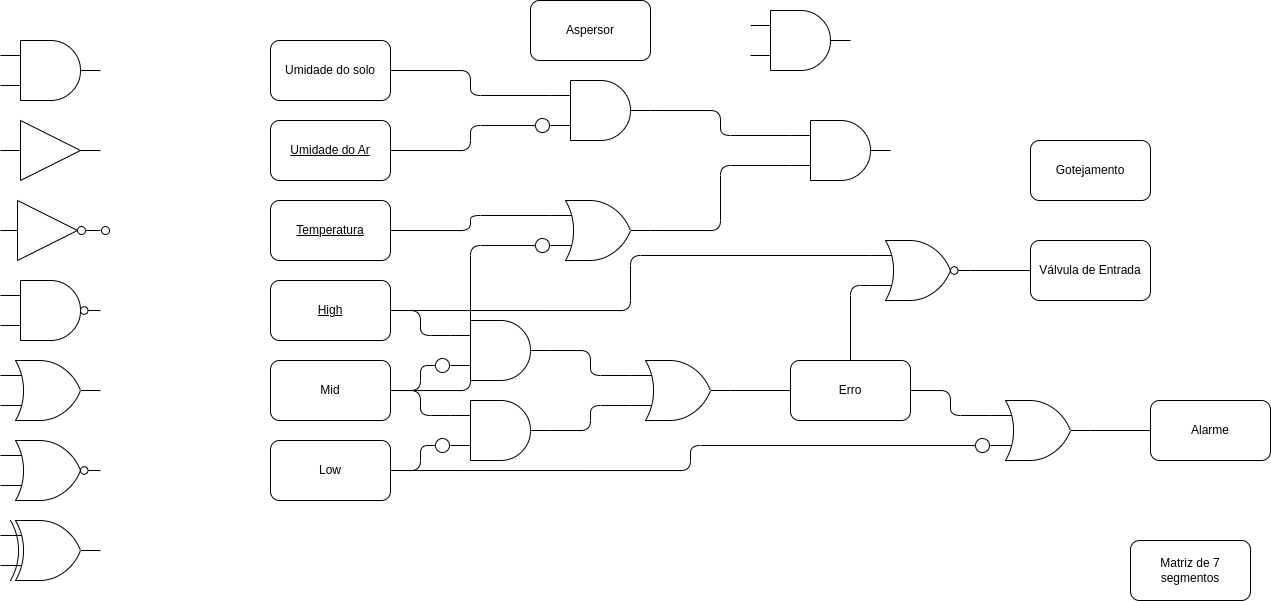

The diagram above was exported from draw.io. Its source (the exported page's mxGraphModel, read from the mxfile embedded in the PNG):
<mxGraphModel dx="734" dy="505" grid="1" gridSize="10" guides="1" tooltips="1" connect="1" arrows="1" fold="1" page="1" pageScale="1" pageWidth="850" pageHeight="1100" math="0" shadow="0">
  <root>
    <mxCell id="0" />
    <mxCell id="1" parent="0" />
    <mxCell id="Zwo_jPHuT2WjxQDZQbu--40" style="edgeStyle=orthogonalEdgeStyle;rounded=1;orthogonalLoop=1;jettySize=auto;html=1;exitX=1;exitY=0.5;exitDx=0;exitDy=0;exitPerimeter=0;entryX=0;entryY=0.5;entryDx=0;entryDy=0;endArrow=none;endFill=0;" edge="1" parent="1" source="Zwo_jPHuT2WjxQDZQbu--36" target="Zwo_jPHuT2WjxQDZQbu--19">
      <mxGeometry relative="1" as="geometry" />
    </mxCell>
    <mxCell id="Zwo_jPHuT2WjxQDZQbu--36" value="" style="verticalLabelPosition=bottom;shadow=0;dashed=0;align=center;html=1;verticalAlign=top;shape=mxgraph.electrical.logic_gates.logic_gate;operation=or;rounded=1;" vertex="1" parent="1">
      <mxGeometry x="1080" y="400" width="100" height="60" as="geometry" />
    </mxCell>
    <mxCell id="Zwo_jPHuT2WjxQDZQbu--1" value="" style="verticalLabelPosition=bottom;shadow=0;dashed=0;align=center;html=1;verticalAlign=top;shape=mxgraph.electrical.logic_gates.logic_gate;operation=and;rounded=1;" vertex="1" parent="1">
      <mxGeometry x="540" y="320" width="100" height="60" as="geometry" />
    </mxCell>
    <mxCell id="Zwo_jPHuT2WjxQDZQbu--2" value="" style="verticalLabelPosition=bottom;shadow=0;dashed=0;align=center;html=1;verticalAlign=top;shape=mxgraph.electrical.logic_gates.buffer2;rounded=1;" vertex="1" parent="1">
      <mxGeometry x="90" y="120" width="100" height="60" as="geometry" />
    </mxCell>
    <mxCell id="Zwo_jPHuT2WjxQDZQbu--4" value="" style="verticalLabelPosition=bottom;shadow=0;dashed=0;align=center;html=1;verticalAlign=top;shape=mxgraph.electrical.logic_gates.inverter_2;rounded=1;" vertex="1" parent="1">
      <mxGeometry x="90" y="200" width="100" height="60" as="geometry" />
    </mxCell>
    <mxCell id="Zwo_jPHuT2WjxQDZQbu--5" value="" style="verticalLabelPosition=bottom;shadow=0;dashed=0;align=center;html=1;verticalAlign=top;shape=mxgraph.electrical.logic_gates.logic_gate;operation=and;negating=1;negSize=0.15;rounded=1;" vertex="1" parent="1">
      <mxGeometry x="90" y="280" width="100" height="60" as="geometry" />
    </mxCell>
    <mxCell id="Zwo_jPHuT2WjxQDZQbu--6" value="" style="verticalLabelPosition=bottom;shadow=0;dashed=0;align=center;html=1;verticalAlign=top;shape=mxgraph.electrical.logic_gates.logic_gate;operation=or;rounded=1;" vertex="1" parent="1">
      <mxGeometry x="90" y="360" width="100" height="60" as="geometry" />
    </mxCell>
    <mxCell id="Zwo_jPHuT2WjxQDZQbu--43" style="edgeStyle=orthogonalEdgeStyle;rounded=1;orthogonalLoop=1;jettySize=auto;html=1;exitX=1;exitY=0.5;exitDx=0;exitDy=0;exitPerimeter=0;entryX=0;entryY=0.5;entryDx=0;entryDy=0;endArrow=none;endFill=0;" edge="1" parent="1" source="Zwo_jPHuT2WjxQDZQbu--7" target="Zwo_jPHuT2WjxQDZQbu--16">
      <mxGeometry relative="1" as="geometry" />
    </mxCell>
    <mxCell id="Zwo_jPHuT2WjxQDZQbu--7" value="" style="verticalLabelPosition=bottom;shadow=0;dashed=0;align=center;html=1;verticalAlign=top;shape=mxgraph.electrical.logic_gates.logic_gate;operation=or;negating=1;negSize=0.15;rounded=1;" vertex="1" parent="1">
      <mxGeometry x="960" y="240" width="100" height="60" as="geometry" />
    </mxCell>
    <mxCell id="Zwo_jPHuT2WjxQDZQbu--8" value="" style="verticalLabelPosition=bottom;shadow=0;dashed=0;align=center;html=1;verticalAlign=top;shape=mxgraph.electrical.logic_gates.logic_gate;operation=xor;rounded=1;" vertex="1" parent="1">
      <mxGeometry x="90" y="520" width="100" height="60" as="geometry" />
    </mxCell>
    <mxCell id="Zwo_jPHuT2WjxQDZQbu--9" value="" style="verticalLabelPosition=bottom;shadow=0;dashed=0;align=center;html=1;verticalAlign=top;shape=mxgraph.electrical.logic_gates.inverting_contact;rounded=1;" vertex="1" parent="1">
      <mxGeometry x="190" y="225" width="10" height="10" as="geometry" />
    </mxCell>
    <mxCell id="Zwo_jPHuT2WjxQDZQbu--10" value="Umidade do solo" style="rounded=1;whiteSpace=wrap;html=1;" vertex="1" parent="1">
      <mxGeometry x="360" y="40" width="120" height="60" as="geometry" />
    </mxCell>
    <mxCell id="Zwo_jPHuT2WjxQDZQbu--11" value="&lt;u&gt;Umidade do Ar&lt;/u&gt;" style="rounded=1;whiteSpace=wrap;html=1;" vertex="1" parent="1">
      <mxGeometry x="360" y="120" width="120" height="60" as="geometry" />
    </mxCell>
    <mxCell id="Zwo_jPHuT2WjxQDZQbu--12" value="&lt;u&gt;Temperatura&lt;/u&gt;" style="rounded=1;whiteSpace=wrap;html=1;" vertex="1" parent="1">
      <mxGeometry x="360" y="200" width="120" height="60" as="geometry" />
    </mxCell>
    <mxCell id="Zwo_jPHuT2WjxQDZQbu--13" value="&lt;u&gt;High&lt;/u&gt;" style="rounded=1;whiteSpace=wrap;html=1;" vertex="1" parent="1">
      <mxGeometry x="360" y="280" width="120" height="60" as="geometry" />
    </mxCell>
    <mxCell id="Zwo_jPHuT2WjxQDZQbu--14" value="Mid" style="rounded=1;whiteSpace=wrap;html=1;" vertex="1" parent="1">
      <mxGeometry x="360" y="360" width="120" height="60" as="geometry" />
    </mxCell>
    <mxCell id="Zwo_jPHuT2WjxQDZQbu--15" value="Low" style="rounded=1;whiteSpace=wrap;html=1;" vertex="1" parent="1">
      <mxGeometry x="360" y="440" width="120" height="60" as="geometry" />
    </mxCell>
    <mxCell id="Zwo_jPHuT2WjxQDZQbu--16" value="Válvula de Entrada" style="rounded=1;whiteSpace=wrap;html=1;" vertex="1" parent="1">
      <mxGeometry x="1120" y="240" width="120" height="60" as="geometry" />
    </mxCell>
    <mxCell id="Zwo_jPHuT2WjxQDZQbu--17" value="Aspersor" style="rounded=1;whiteSpace=wrap;html=1;" vertex="1" parent="1">
      <mxGeometry x="620" width="120" height="60" as="geometry" />
    </mxCell>
    <mxCell id="Zwo_jPHuT2WjxQDZQbu--18" value="Gotejamento" style="rounded=1;whiteSpace=wrap;html=1;" vertex="1" parent="1">
      <mxGeometry x="1120" y="140" width="120" height="60" as="geometry" />
    </mxCell>
    <mxCell id="Zwo_jPHuT2WjxQDZQbu--19" value="Alarme" style="rounded=1;whiteSpace=wrap;html=1;" vertex="1" parent="1">
      <mxGeometry x="1240" y="400" width="120" height="60" as="geometry" />
    </mxCell>
    <mxCell id="Zwo_jPHuT2WjxQDZQbu--20" value="Matriz de 7 segmentos" style="rounded=1;whiteSpace=wrap;html=1;" vertex="1" parent="1">
      <mxGeometry x="1220" y="540" width="120" height="60" as="geometry" />
    </mxCell>
    <mxCell id="Zwo_jPHuT2WjxQDZQbu--21" value="Erro" style="rounded=1;whiteSpace=wrap;html=1;" vertex="1" parent="1">
      <mxGeometry x="880" y="360" width="120" height="60" as="geometry" />
    </mxCell>
    <mxCell id="Zwo_jPHuT2WjxQDZQbu--23" style="edgeStyle=orthogonalEdgeStyle;rounded=1;orthogonalLoop=1;jettySize=auto;html=1;exitX=1;exitY=0.5;exitDx=0;exitDy=0;entryX=0;entryY=0.75;entryDx=0;entryDy=0;entryPerimeter=0;endArrow=circle;endFill=0;" edge="1" parent="1" source="Zwo_jPHuT2WjxQDZQbu--14" target="Zwo_jPHuT2WjxQDZQbu--1">
      <mxGeometry relative="1" as="geometry" />
    </mxCell>
    <mxCell id="Zwo_jPHuT2WjxQDZQbu--24" style="edgeStyle=orthogonalEdgeStyle;rounded=1;orthogonalLoop=1;jettySize=auto;html=1;exitX=1;exitY=0.5;exitDx=0;exitDy=0;entryX=0;entryY=0.25;entryDx=0;entryDy=0;entryPerimeter=0;endArrow=none;endFill=0;" edge="1" parent="1" source="Zwo_jPHuT2WjxQDZQbu--13" target="Zwo_jPHuT2WjxQDZQbu--1">
      <mxGeometry relative="1" as="geometry" />
    </mxCell>
    <mxCell id="Zwo_jPHuT2WjxQDZQbu--25" value="" style="verticalLabelPosition=bottom;shadow=0;dashed=0;align=center;html=1;verticalAlign=top;shape=mxgraph.electrical.logic_gates.logic_gate;operation=and;rounded=1;" vertex="1" parent="1">
      <mxGeometry x="540" y="400" width="100" height="60" as="geometry" />
    </mxCell>
    <mxCell id="Zwo_jPHuT2WjxQDZQbu--26" style="edgeStyle=orthogonalEdgeStyle;rounded=1;orthogonalLoop=1;jettySize=auto;html=1;exitX=1;exitY=0.5;exitDx=0;exitDy=0;entryX=0;entryY=0.75;entryDx=0;entryDy=0;entryPerimeter=0;endArrow=circle;endFill=0;" edge="1" parent="1" source="Zwo_jPHuT2WjxQDZQbu--15" target="Zwo_jPHuT2WjxQDZQbu--25">
      <mxGeometry relative="1" as="geometry" />
    </mxCell>
    <mxCell id="Zwo_jPHuT2WjxQDZQbu--27" style="edgeStyle=orthogonalEdgeStyle;rounded=1;orthogonalLoop=1;jettySize=auto;html=1;exitX=1;exitY=0.5;exitDx=0;exitDy=0;entryX=0;entryY=0.25;entryDx=0;entryDy=0;entryPerimeter=0;endArrow=none;endFill=0;" edge="1" parent="1" source="Zwo_jPHuT2WjxQDZQbu--14" target="Zwo_jPHuT2WjxQDZQbu--25">
      <mxGeometry relative="1" as="geometry" />
    </mxCell>
    <mxCell id="Zwo_jPHuT2WjxQDZQbu--33" style="edgeStyle=orthogonalEdgeStyle;rounded=1;orthogonalLoop=1;jettySize=auto;html=1;exitX=1;exitY=0.5;exitDx=0;exitDy=0;exitPerimeter=0;entryX=0;entryY=0.5;entryDx=0;entryDy=0;endArrow=none;endFill=0;" edge="1" parent="1" source="Zwo_jPHuT2WjxQDZQbu--30" target="Zwo_jPHuT2WjxQDZQbu--21">
      <mxGeometry relative="1" as="geometry" />
    </mxCell>
    <mxCell id="Zwo_jPHuT2WjxQDZQbu--30" value="" style="verticalLabelPosition=bottom;shadow=0;dashed=0;align=center;html=1;verticalAlign=top;shape=mxgraph.electrical.logic_gates.logic_gate;operation=or;rounded=1;" vertex="1" parent="1">
      <mxGeometry x="720" y="360" width="100" height="60" as="geometry" />
    </mxCell>
    <mxCell id="Zwo_jPHuT2WjxQDZQbu--31" style="edgeStyle=orthogonalEdgeStyle;rounded=1;orthogonalLoop=1;jettySize=auto;html=1;exitX=1;exitY=0.5;exitDx=0;exitDy=0;exitPerimeter=0;entryX=0;entryY=0.25;entryDx=0;entryDy=0;entryPerimeter=0;endArrow=none;endFill=0;" edge="1" parent="1" source="Zwo_jPHuT2WjxQDZQbu--1" target="Zwo_jPHuT2WjxQDZQbu--30">
      <mxGeometry relative="1" as="geometry" />
    </mxCell>
    <mxCell id="Zwo_jPHuT2WjxQDZQbu--32" style="edgeStyle=orthogonalEdgeStyle;rounded=1;orthogonalLoop=1;jettySize=auto;html=1;exitX=1;exitY=0.5;exitDx=0;exitDy=0;exitPerimeter=0;entryX=0;entryY=0.75;entryDx=0;entryDy=0;entryPerimeter=0;endArrow=none;endFill=0;" edge="1" parent="1" source="Zwo_jPHuT2WjxQDZQbu--25" target="Zwo_jPHuT2WjxQDZQbu--30">
      <mxGeometry relative="1" as="geometry" />
    </mxCell>
    <mxCell id="Zwo_jPHuT2WjxQDZQbu--37" style="edgeStyle=orthogonalEdgeStyle;rounded=1;orthogonalLoop=1;jettySize=auto;html=1;exitX=1;exitY=0.5;exitDx=0;exitDy=0;entryX=0;entryY=0.75;entryDx=0;entryDy=0;entryPerimeter=0;endArrow=circle;endFill=0;" edge="1" parent="1" source="Zwo_jPHuT2WjxQDZQbu--15" target="Zwo_jPHuT2WjxQDZQbu--36">
      <mxGeometry relative="1" as="geometry" />
    </mxCell>
    <mxCell id="Zwo_jPHuT2WjxQDZQbu--38" style="edgeStyle=orthogonalEdgeStyle;rounded=1;orthogonalLoop=1;jettySize=auto;html=1;exitX=1;exitY=0.5;exitDx=0;exitDy=0;entryX=0;entryY=0.25;entryDx=0;entryDy=0;entryPerimeter=0;endArrow=none;endFill=0;" edge="1" parent="1" source="Zwo_jPHuT2WjxQDZQbu--21" target="Zwo_jPHuT2WjxQDZQbu--36">
      <mxGeometry relative="1" as="geometry" />
    </mxCell>
    <mxCell id="Zwo_jPHuT2WjxQDZQbu--44" style="edgeStyle=orthogonalEdgeStyle;rounded=1;orthogonalLoop=1;jettySize=auto;html=1;exitX=1;exitY=0.5;exitDx=0;exitDy=0;entryX=0;entryY=0.25;entryDx=0;entryDy=0;entryPerimeter=0;endArrow=none;endFill=0;" edge="1" parent="1" source="Zwo_jPHuT2WjxQDZQbu--13" target="Zwo_jPHuT2WjxQDZQbu--7">
      <mxGeometry relative="1" as="geometry" />
    </mxCell>
    <mxCell id="Zwo_jPHuT2WjxQDZQbu--46" style="edgeStyle=orthogonalEdgeStyle;rounded=1;orthogonalLoop=1;jettySize=auto;html=1;exitX=0.5;exitY=0;exitDx=0;exitDy=0;entryX=0;entryY=0.75;entryDx=0;entryDy=0;entryPerimeter=0;endArrow=none;endFill=0;" edge="1" parent="1" source="Zwo_jPHuT2WjxQDZQbu--21" target="Zwo_jPHuT2WjxQDZQbu--7">
      <mxGeometry relative="1" as="geometry" />
    </mxCell>
    <mxCell id="Zwo_jPHuT2WjxQDZQbu--48" value="" style="verticalLabelPosition=bottom;shadow=0;dashed=0;align=center;html=1;verticalAlign=top;shape=mxgraph.electrical.logic_gates.logic_gate;operation=or;negating=1;negSize=0.15;rounded=1;" vertex="1" parent="1">
      <mxGeometry x="90" y="440" width="100" height="60" as="geometry" />
    </mxCell>
    <mxCell id="Zwo_jPHuT2WjxQDZQbu--49" value="" style="verticalLabelPosition=bottom;shadow=0;dashed=0;align=center;html=1;verticalAlign=top;shape=mxgraph.electrical.logic_gates.logic_gate;operation=and;rounded=1;" vertex="1" parent="1">
      <mxGeometry x="90" y="40" width="100" height="60" as="geometry" />
    </mxCell>
    <mxCell id="Zwo_jPHuT2WjxQDZQbu--50" value="" style="verticalLabelPosition=bottom;shadow=0;dashed=0;align=center;html=1;verticalAlign=top;shape=mxgraph.electrical.logic_gates.logic_gate;operation=and;rounded=1;" vertex="1" parent="1">
      <mxGeometry x="640" y="80" width="100" height="60" as="geometry" />
    </mxCell>
    <mxCell id="Zwo_jPHuT2WjxQDZQbu--51" style="edgeStyle=orthogonalEdgeStyle;rounded=1;orthogonalLoop=1;jettySize=auto;html=1;exitX=1;exitY=0.5;exitDx=0;exitDy=0;entryX=0;entryY=0.75;entryDx=0;entryDy=0;entryPerimeter=0;endArrow=circle;endFill=0;" edge="1" parent="1" source="Zwo_jPHuT2WjxQDZQbu--11" target="Zwo_jPHuT2WjxQDZQbu--50">
      <mxGeometry relative="1" as="geometry" />
    </mxCell>
    <mxCell id="Zwo_jPHuT2WjxQDZQbu--53" style="edgeStyle=orthogonalEdgeStyle;rounded=1;orthogonalLoop=1;jettySize=auto;html=1;exitX=1;exitY=0.5;exitDx=0;exitDy=0;entryX=0;entryY=0.25;entryDx=0;entryDy=0;entryPerimeter=0;endArrow=none;endFill=0;" edge="1" parent="1" source="Zwo_jPHuT2WjxQDZQbu--10" target="Zwo_jPHuT2WjxQDZQbu--50">
      <mxGeometry relative="1" as="geometry" />
    </mxCell>
    <mxCell id="Zwo_jPHuT2WjxQDZQbu--57" value="" style="verticalLabelPosition=bottom;shadow=0;dashed=0;align=center;html=1;verticalAlign=top;shape=mxgraph.electrical.logic_gates.logic_gate;operation=or;rounded=1;" vertex="1" parent="1">
      <mxGeometry x="640" y="200" width="100" height="60" as="geometry" />
    </mxCell>
    <mxCell id="Zwo_jPHuT2WjxQDZQbu--58" style="edgeStyle=orthogonalEdgeStyle;rounded=1;orthogonalLoop=1;jettySize=auto;html=1;exitX=1;exitY=0.5;exitDx=0;exitDy=0;entryX=0;entryY=0.25;entryDx=0;entryDy=0;entryPerimeter=0;endArrow=none;endFill=0;" edge="1" parent="1" source="Zwo_jPHuT2WjxQDZQbu--12" target="Zwo_jPHuT2WjxQDZQbu--57">
      <mxGeometry relative="1" as="geometry" />
    </mxCell>
    <mxCell id="Zwo_jPHuT2WjxQDZQbu--60" style="edgeStyle=orthogonalEdgeStyle;rounded=1;orthogonalLoop=1;jettySize=auto;html=1;exitX=1;exitY=0.5;exitDx=0;exitDy=0;entryX=0;entryY=0.75;entryDx=0;entryDy=0;entryPerimeter=0;endArrow=circle;endFill=0;" edge="1" parent="1" source="Zwo_jPHuT2WjxQDZQbu--14" target="Zwo_jPHuT2WjxQDZQbu--57">
      <mxGeometry relative="1" as="geometry" />
    </mxCell>
    <mxCell id="Zwo_jPHuT2WjxQDZQbu--61" value="" style="verticalLabelPosition=bottom;shadow=0;dashed=0;align=center;html=1;verticalAlign=top;shape=mxgraph.electrical.logic_gates.logic_gate;operation=and;rounded=1;" vertex="1" parent="1">
      <mxGeometry x="880" y="120" width="100" height="60" as="geometry" />
    </mxCell>
    <mxCell id="Zwo_jPHuT2WjxQDZQbu--62" value="" style="verticalLabelPosition=bottom;shadow=0;dashed=0;align=center;html=1;verticalAlign=top;shape=mxgraph.electrical.logic_gates.logic_gate;operation=and;rounded=1;" vertex="1" parent="1">
      <mxGeometry x="840" y="10" width="100" height="60" as="geometry" />
    </mxCell>
    <mxCell id="Zwo_jPHuT2WjxQDZQbu--64" style="edgeStyle=orthogonalEdgeStyle;rounded=1;orthogonalLoop=1;jettySize=auto;html=1;exitX=1;exitY=0.5;exitDx=0;exitDy=0;exitPerimeter=0;entryX=0;entryY=0.25;entryDx=0;entryDy=0;entryPerimeter=0;endArrow=none;endFill=0;" edge="1" parent="1" source="Zwo_jPHuT2WjxQDZQbu--50" target="Zwo_jPHuT2WjxQDZQbu--61">
      <mxGeometry relative="1" as="geometry" />
    </mxCell>
    <mxCell id="Zwo_jPHuT2WjxQDZQbu--65" style="edgeStyle=orthogonalEdgeStyle;rounded=1;orthogonalLoop=1;jettySize=auto;html=1;exitX=1;exitY=0.5;exitDx=0;exitDy=0;exitPerimeter=0;entryX=0;entryY=0.75;entryDx=0;entryDy=0;entryPerimeter=0;endArrow=none;endFill=0;" edge="1" parent="1" source="Zwo_jPHuT2WjxQDZQbu--57" target="Zwo_jPHuT2WjxQDZQbu--61">
      <mxGeometry relative="1" as="geometry" />
    </mxCell>
  </root>
</mxGraphModel>